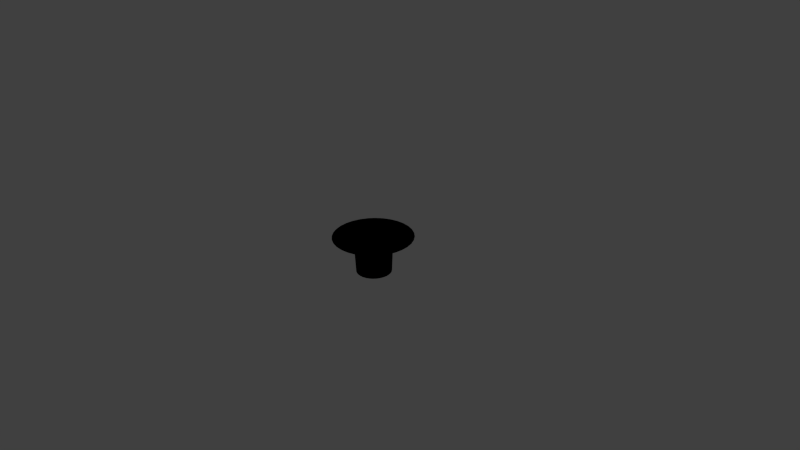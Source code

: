 # Source: hat.blend  (saved by Blender 2.76.0; exported with 4.5.12 LTS)
import bpy
from mathutils import Matrix  # noqa: F401  (used for matrix-valued properties, if any)

bpy.ops.wm.read_factory_settings(use_empty=True)
scene = bpy.context.scene
scene.name = 'Scene'

# ---- collections
col_collection_1 = bpy.data.collections.new('Collection 1'); scene.collection.children.link(col_collection_1)

# ---- materials (node trees are filled in below, after node groups)
mat_material_001 = bpy.data.materials.new('Material.001')
mat_material_001.alpha_threshold = 0.0
mat_material_001.use_transparent_shadow = False
mat_material_001.diffuse_color = (0.0, 0.0, 0.0, 1.0)
mat_material_001.specular_color = (0.002619, 0.005222, 0.08898)
mat_material_001.roughness = 0.5

# ---- material node trees

# ---- world
world_world = bpy.data.worlds.new('World'); scene.world = world_world
world_world.color = (0.05088, 0.05088, 0.05088)
world_world.use_sun_shadow = False
world_world.sun_shadow_jitter_overblur = 0.0
world_world.cycles.sampling_method = 'MANUAL'
world_world.cycles.sample_map_resolution = 256

# ---- cameras
cam_camera = bpy.data.cameras.new('Camera')
cam_camera.clip_end = 100.0
cam_camera.lens = 35.0
cam_camera.sensor_width = 32.0
cam_camera.sensor_height = 18.0
cam_camera.ortho_scale = 7.314
cam_camera.dof.focus_distance = 0.0
cam_camera.dof.aperture_fstop = 128.0

# ---- lights
light_lamp = bpy.data.lights.new('Lamp', 'POINT')
light_lamp.transmission_factor = 0.0
light_lamp.cutoff_distance = 30.0
light_lamp.energy = 100.0
light_lamp.shadow_buffer_clip_start = 1.001
light_lamp.shadow_soft_size = 0.1
light_lamp.shadow_maximum_resolution = 0.006
light_lamp.use_absolute_resolution = True
light_lamp.cycles.use_multiple_importance_sampling = False

# ---- meshes
me_cylinder = bpy.data.meshes.new('Cylinder')
me_cylinder.from_pydata([(4.108e-08, 0.2329, -0.2329), (3.732e-08, 0.2548, 0.2329), (0.04544, 0.2284, -0.2329), (0.04971, 0.2499, 0.2329), (0.08913, 0.2152, -0.2329), (0.09752, 0.2354, 0.2329), (0.1294, 0.1937, -0.2329), (0.1416, 0.2119, 0.2329), (0.1647, 0.1647, -0.2329), (0.1802, 0.1802, 0.2329), (0.1937, 0.1294, -0.2329), (0.2119, 0.1416, 0.2329), (0.2152, 0.08913, -0.2329), (0.2354, 0.09752, 0.2329), (0.2284, 0.04544, -0.2329), (0.2499, 0.04971, 0.2329), (0.2329, 2.619e-07, -0.2329), (0.2548, 2.569e-07, 0.2329), (0.2284, -0.04544, -0.2329), (0.2499, -0.04971, 0.2329), (0.2152, -0.08913, -0.2329), (0.2354, -0.09752, 0.2329), (0.1937, -0.1294, -0.2329), (0.2119, -0.1416, 0.2329), (0.1647, -0.1647, -0.2329), (0.1802, -0.1802, 0.2329), (0.1294, -0.1937, -0.2329), (0.1416, -0.2119, 0.2329), (0.08913, -0.2152, -0.2329), (0.09752, -0.2354, 0.2329), (0.04544, -0.2284, -0.2329), (0.04971, -0.2499, 0.2329), (-3.481e-08, -0.2329, -0.2329), (-4.571e-08, -0.2548, 0.2329), (-0.04544, -0.2284, -0.2329), (-0.04971, -0.2499, 0.2329), (-0.08913, -0.2152, -0.2329), (-0.09752, -0.2354, 0.2329), (-0.1294, -0.1937, -0.2329), (-0.1416, -0.2119, 0.2329), (-0.1647, -0.1647, -0.2329), (-0.1802, -0.1802, 0.2329), (-0.1937, -0.1294, -0.2329), (-0.2119, -0.1416, 0.2329), (-0.2152, -0.08913, -0.2329), (-0.2354, -0.09752, 0.2329), (-0.2284, -0.04544, -0.2329), (-0.2499, -0.04971, 0.2329), (-0.2329, 4.692e-07, -0.2329), (-0.2548, 4.838e-07, 0.2329), (-0.2284, 0.04544, -0.2329), (-0.2499, 0.04971, 0.2329), (-0.2152, 0.08913, -0.2329), (-0.2354, 0.09752, 0.2329), (-0.1937, 0.1294, -0.2329), (-0.2119, 0.1416, 0.2329), (-0.1647, 0.1647, -0.2329), (-0.1802, 0.1802, 0.2329), (-0.1294, 0.1937, -0.2329), (-0.1416, 0.2119, 0.2329), (-0.08913, 0.2152, -0.2329), (-0.09752, 0.2354, 0.2329), (-0.04544, 0.2284, -0.2329), (-0.04971, 0.2499, 0.2329), (0.1033, 0.5195, 0.2582), (2.592e-08, 0.5297, 0.2582), (0.2027, 0.4893, 0.2582), (0.2943, 0.4404, 0.2582), (0.3745, 0.3745, 0.2582), (0.4404, 0.2943, 0.2582), (0.4893, 0.2027, 0.2582), (0.5195, 0.1033, 0.2582), (0.5297, 1.86e-07, 0.2582), (0.5195, -0.1033, 0.2582), (0.4893, -0.2027, 0.2582), (0.4404, -0.2943, 0.2582), (0.3745, -0.3745, 0.2582), (0.2943, -0.4404, 0.2582), (0.2027, -0.4893, 0.2582), (0.1033, -0.5195, 0.2582), (-1.467e-07, -0.5297, 0.2582), (-0.1033, -0.5195, 0.2582), (-0.2027, -0.4893, 0.2582), (-0.2943, -0.4404, 0.2582), (-0.3745, -0.3745, 0.2582), (-0.4404, -0.2943, 0.2582), (-0.4893, -0.2027, 0.2582), (-0.5195, -0.1033, 0.2582), (-0.5297, 6.575e-07, 0.2582), (-0.5195, 0.1033, 0.2582), (-0.4893, 0.2027, 0.2582), (-0.4404, 0.2943, 0.2582), (-0.3745, 0.3745, 0.2582), (-0.2943, 0.4404, 0.2582), (-0.2027, 0.4893, 0.2582), (-0.1033, 0.5195, 0.2582)], [], [(0, 1, 3, 2), (2, 3, 5, 4), (4, 5, 7, 6), (6, 7, 9, 8), (8, 9, 11, 10), (10, 11, 13, 12), (12, 13, 15, 14), (14, 15, 17, 16), (16, 17, 19, 18), (18, 19, 21, 20), (20, 21, 23, 22), (22, 23, 25, 24), (24, 25, 27, 26), (26, 27, 29, 28), (28, 29, 31, 30), (30, 31, 33, 32), (32, 33, 35, 34), (34, 35, 37, 36), (36, 37, 39, 38), (38, 39, 41, 40), (40, 41, 43, 42), (42, 43, 45, 44), (44, 45, 47, 46), (46, 47, 49, 48), (48, 49, 51, 50), (50, 51, 53, 52), (52, 53, 55, 54), (54, 55, 57, 56), (56, 57, 59, 58), (58, 59, 61, 60), (11, 9, 68, 69), (62, 63, 1, 0), (60, 61, 63, 62), (0, 2, 4, 6, 8, 10, 12, 14, 16, 18, 20, 22, 24, 26, 28, 30, 32, 34, 36, 38, 40, 42, 44, 46, 48, 50, 52, 54, 56, 58, 60, 62), (64, 65, 95, 94, 93, 92, 91, 90, 89, 88, 87, 86, 85, 84, 83, 82, 81, 80, 79, 78, 77, 76, 75, 74, 73, 72, 71, 70, 69, 68, 67, 66), (29, 27, 77, 78), (47, 45, 86, 87), (3, 1, 65, 64), (1, 63, 95, 65), (21, 19, 73, 74), (39, 37, 82, 83), (57, 55, 91, 92), (13, 11, 69, 70), (31, 29, 78, 79), (49, 47, 87, 88), (5, 3, 64, 66), (23, 21, 74, 75), (41, 39, 83, 84), (59, 57, 92, 93), (15, 13, 70, 71), (33, 31, 79, 80), (51, 49, 88, 89), (7, 5, 66, 67), (25, 23, 75, 76), (43, 41, 84, 85), (61, 59, 93, 94), (17, 15, 71, 72), (35, 33, 80, 81), (53, 51, 89, 90), (9, 7, 67, 68), (27, 25, 76, 77), (45, 43, 85, 86), (63, 61, 94, 95), (19, 17, 72, 73), (37, 35, 81, 82), (55, 53, 90, 91)])
me_cylinder.materials.append(mat_material_001)
me_cylinder.use_remesh_preserve_volume = False
me_cylinder.use_remesh_preserve_attributes = False
me_cylinder.use_mirror_vertex_groups = False
me_cylinder.update()

# ---- objects
ob_cylinder = bpy.data.objects.new('Cylinder', me_cylinder)
ob_lamp = bpy.data.objects.new('Lamp', light_lamp)
ob_camera = bpy.data.objects.new('Camera', cam_camera)

# ---- transforms, parenting, visibility, modifiers, constraints
ob_cylinder.location = (0.0, 0.0, 0.0)
ob_cylinder.lineart.crease_threshold = 0.0
ob_lamp.location = (4.076, 1.005, 5.904)
ob_lamp.rotation_euler = (0.6503, 0.05522, 1.866)
ob_lamp.lock_rotations_4d = False
ob_lamp.empty_display_type = 'ARROWS'
ob_lamp.color = (0.0, 0.0, 0.0, 0.0)
ob_lamp.lineart.crease_threshold = 0.0
ob_camera.location = (7.481, -6.508, 5.344)
ob_camera.rotation_euler = (1.109, 0.01082, 0.8149)
ob_camera.lock_rotations_4d = False
ob_camera.empty_display_type = 'ARROWS'
ob_camera.color = (0.0, 0.0, 0.0, 0.0)
ob_camera.display_type = 'WIRE'
ob_camera.lineart.crease_threshold = 0.0

# ---- collection membership
col_collection_1.objects.link(ob_cylinder)
col_collection_1.objects.link(ob_lamp)
col_collection_1.objects.link(ob_camera)

# ---- scene / render settings (as saved in the file)
scene.camera = ob_camera
scene.frame_start = 1; scene.frame_end = 250; scene.frame_set(1)
scene.render.engine = 'BLENDER_EEVEE_NEXT'
scene.render.resolution_percentage = 50
scene.render.dither_intensity = 0.0
scene.cycles.use_denoising = False
scene.cycles.samples = 10
scene.cycles.sampling_pattern = 'TABULATED_SOBOL'
scene.cycles.light_sampling_threshold = 0.0
scene.cycles.use_adaptive_sampling = False
scene.cycles.use_light_tree = False
scene.cycles.blur_glossy = 0.0
scene.cycles.pixel_filter_type = 'GAUSSIAN'
scene.cycles.sample_clamp_indirect = 0.0
scene.view_settings.view_transform = 'Standard'
bpy.context.view_layer.update()
